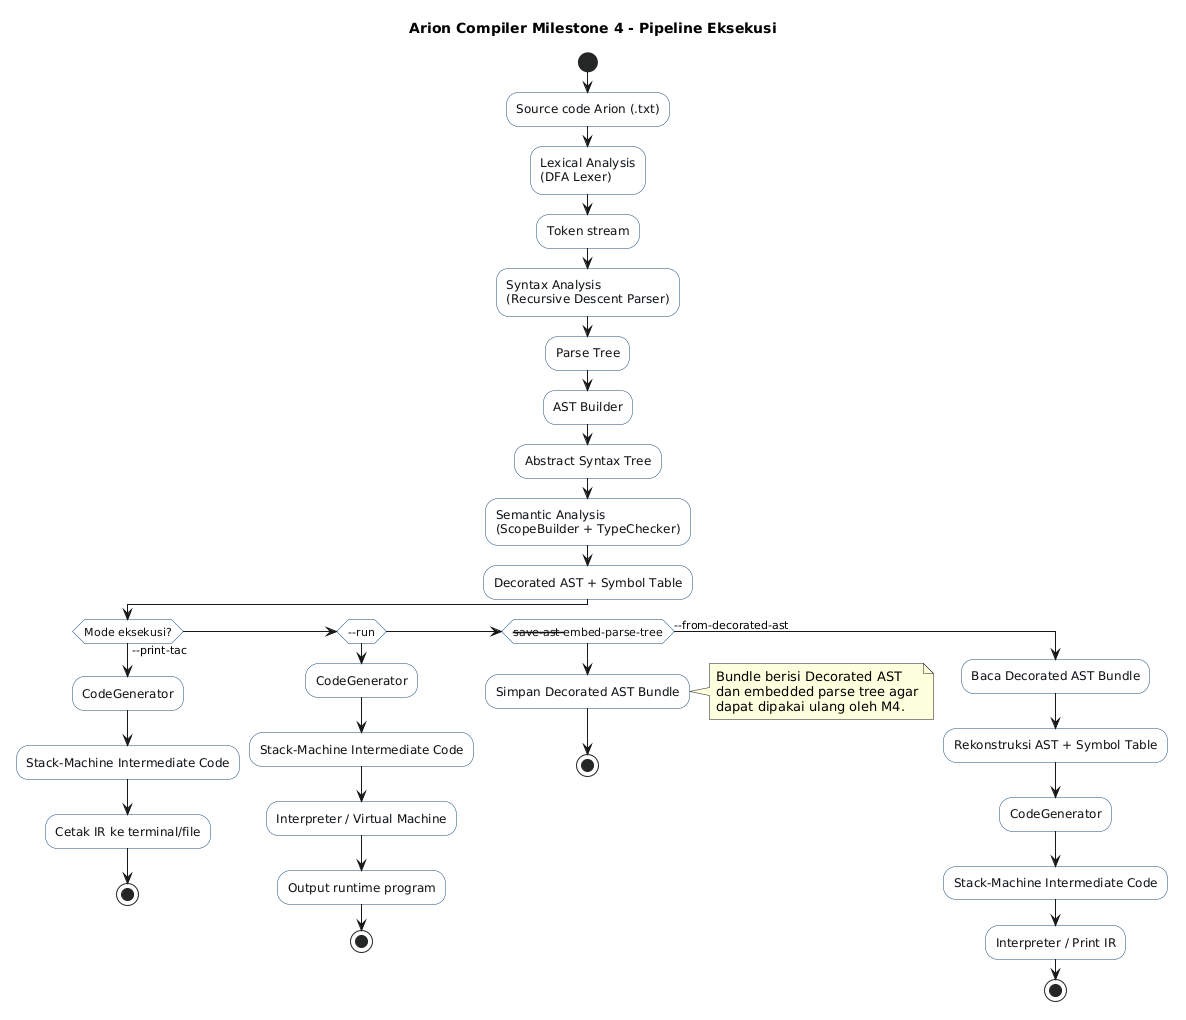

The diagram above was rendered by PlantUML. Its source (embedded in the PNG):
@startuml
skinparam shadowing false
skinparam monochrome false
skinparam defaultFontName Arial
skinparam activity {
  BackgroundColor #F8FBFF
  BorderColor #1F4E79
  FontColor #111111
}

title Arion Compiler Milestone 4 - Pipeline Eksekusi

start
:Source code Arion (.txt);
:Lexical Analysis
(DFA Lexer);
:Token stream;
:Syntax Analysis
(Recursive Descent Parser);
:Parse Tree;
:AST Builder;
:Abstract Syntax Tree;
:Semantic Analysis
(ScopeBuilder + TypeChecker);
:Decorated AST + Symbol Table;

if (Mode eksekusi?) then (--print-tac)
  :CodeGenerator;
  :Stack-Machine Intermediate Code;
  :Cetak IR ke terminal/file;
  stop
elseif (--run) then
  :CodeGenerator;
  :Stack-Machine Intermediate Code;
  :Interpreter / Virtual Machine;
  :Output runtime program;
  stop
elseif (--save-ast --embed-parse-tree) then
  :Simpan Decorated AST Bundle;
  note right
    Bundle berisi Decorated AST
    dan embedded parse tree agar
    dapat dipakai ulang oleh M4.
  end note
  stop
else (--from-decorated-ast)
  :Baca Decorated AST Bundle;
  :Rekonstruksi AST + Symbol Table;
  :CodeGenerator;
  :Stack-Machine Intermediate Code;
  :Interpreter / Print IR;
  stop
endif
@enduml